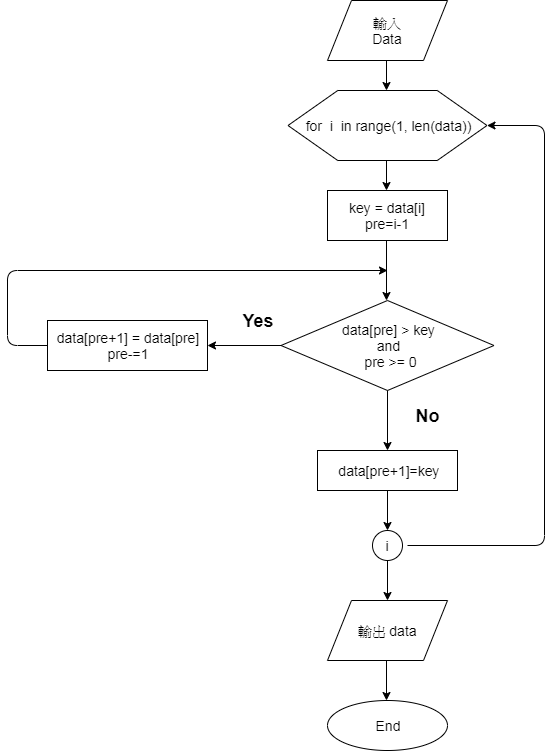

The diagram above was exported from draw.io. Its source (the exported page's mxGraphModel, read from the mxfile embedded in the PNG):
<mxGraphModel dx="854" dy="436" grid="1" gridSize="10" guides="1" tooltips="1" connect="1" arrows="1" fold="1" page="1" pageScale="1" pageWidth="850" pageHeight="1100" math="0" shadow="0">
  <root>
    <mxCell id="0" />
    <mxCell id="1" parent="0" />
    <mxCell id="-MNBhTedjpvPi70jpSob-3" value="&lt;font style=&quot;font-size: 14px&quot;&gt;for&amp;nbsp; i&amp;nbsp; in range(1, len(data))&lt;/font&gt;" style="shape=hexagon;perimeter=hexagonPerimeter2;whiteSpace=wrap;html=1;" parent="1" vertex="1">
      <mxGeometry x="310.5" y="100" width="199" height="70" as="geometry" />
    </mxCell>
    <mxCell id="-MNBhTedjpvPi70jpSob-12" value="&lt;font style=&quot;font-size: 14px&quot;&gt;key = data[i]&lt;br&gt;pre=i-1&lt;/font&gt;" style="rounded=0;whiteSpace=wrap;html=1;" parent="1" vertex="1">
      <mxGeometry x="350" y="200" width="120" height="50" as="geometry" />
    </mxCell>
    <mxCell id="-MNBhTedjpvPi70jpSob-13" value="" style="endArrow=classic;html=1;" parent="1" edge="1">
      <mxGeometry width="50" height="50" relative="1" as="geometry">
        <mxPoint x="409" y="70" as="sourcePoint" />
        <mxPoint x="409" y="100" as="targetPoint" />
      </mxGeometry>
    </mxCell>
    <mxCell id="-MNBhTedjpvPi70jpSob-14" value="" style="endArrow=classic;html=1;" parent="1" edge="1">
      <mxGeometry width="50" height="50" relative="1" as="geometry">
        <mxPoint x="409" y="170" as="sourcePoint" />
        <mxPoint x="409" y="200" as="targetPoint" />
      </mxGeometry>
    </mxCell>
    <mxCell id="-MNBhTedjpvPi70jpSob-15" value="&lt;div&gt;&lt;span style=&quot;font-size: 14px&quot;&gt;data[pre+1] = data[pre]&lt;/span&gt;&lt;/div&gt;&lt;div&gt;&lt;span style=&quot;font-size: 14px&quot;&gt;pre-=1&lt;/span&gt;&lt;/div&gt;" style="rounded=0;whiteSpace=wrap;html=1;align=center;" parent="1" vertex="1">
      <mxGeometry x="70" y="330" width="160" height="50" as="geometry" />
    </mxCell>
    <mxCell id="-MNBhTedjpvPi70jpSob-17" value="" style="endArrow=classic;html=1;" parent="1" edge="1">
      <mxGeometry width="50" height="50" relative="1" as="geometry">
        <mxPoint x="409" y="250" as="sourcePoint" />
        <mxPoint x="409" y="310" as="targetPoint" />
      </mxGeometry>
    </mxCell>
    <mxCell id="-MNBhTedjpvPi70jpSob-24" value="&lt;font style=&quot;font-size: 14px&quot;&gt;data[pre] &amp;gt; key &lt;br&gt;and&lt;br&gt;&amp;nbsp;pre &amp;gt;= 0&lt;/font&gt;" style="rhombus;whiteSpace=wrap;html=1;" parent="1" vertex="1">
      <mxGeometry x="303.5" y="310" width="213" height="90" as="geometry" />
    </mxCell>
    <mxCell id="-MNBhTedjpvPi70jpSob-27" value="" style="endArrow=classic;html=1;exitX=0.5;exitY=1;exitDx=0;exitDy=0;" parent="1" source="-MNBhTedjpvPi70jpSob-24" edge="1">
      <mxGeometry width="50" height="50" relative="1" as="geometry">
        <mxPoint x="527" y="480" as="sourcePoint" />
        <mxPoint x="410" y="460" as="targetPoint" />
        <Array as="points" />
      </mxGeometry>
    </mxCell>
    <mxCell id="-MNBhTedjpvPi70jpSob-30" value="" style="endArrow=classic;html=1;entryX=1;entryY=0.5;entryDx=0;entryDy=0;" parent="1" target="-MNBhTedjpvPi70jpSob-15" edge="1">
      <mxGeometry width="50" height="50" relative="1" as="geometry">
        <mxPoint x="303.5" y="355" as="sourcePoint" />
        <mxPoint x="250" y="355" as="targetPoint" />
        <Array as="points" />
      </mxGeometry>
    </mxCell>
    <mxCell id="-MNBhTedjpvPi70jpSob-31" value="&lt;span style=&quot;font-size: 18px&quot;&gt;&lt;b&gt;Yes&lt;/b&gt;&lt;/span&gt;" style="text;html=1;strokeColor=none;fillColor=none;align=center;verticalAlign=middle;whiteSpace=wrap;rounded=0;" parent="1" vertex="1">
      <mxGeometry x="250.5" y="315" width="60" height="30" as="geometry" />
    </mxCell>
    <mxCell id="-MNBhTedjpvPi70jpSob-40" value="&lt;span style=&quot;font-size: 18px&quot;&gt;&lt;b&gt;No&lt;/b&gt;&lt;/span&gt;" style="text;html=1;strokeColor=none;fillColor=none;align=center;verticalAlign=middle;whiteSpace=wrap;rounded=0;" parent="1" vertex="1">
      <mxGeometry x="420" y="410" width="60" height="30" as="geometry" />
    </mxCell>
    <mxCell id="-MNBhTedjpvPi70jpSob-41" value="" style="endArrow=classic;html=1;exitX=0;exitY=0.5;exitDx=0;exitDy=0;" parent="1" source="-MNBhTedjpvPi70jpSob-15" edge="1">
      <mxGeometry width="50" height="50" relative="1" as="geometry">
        <mxPoint x="30" y="350" as="sourcePoint" />
        <mxPoint x="410" y="280" as="targetPoint" />
        <Array as="points">
          <mxPoint x="30" y="355" />
          <mxPoint x="30" y="280" />
        </Array>
      </mxGeometry>
    </mxCell>
    <mxCell id="-MNBhTedjpvPi70jpSob-44" value="&lt;font style=&quot;font-size: 14px&quot;&gt;&amp;nbsp;data[pre+1]=key&lt;/font&gt;" style="rounded=0;whiteSpace=wrap;html=1;" parent="1" vertex="1">
      <mxGeometry x="340" y="460" width="140" height="40" as="geometry" />
    </mxCell>
    <mxCell id="-MNBhTedjpvPi70jpSob-45" value="" style="endArrow=classic;html=1;exitX=0.5;exitY=1;exitDx=0;exitDy=0;" parent="1" edge="1">
      <mxGeometry width="50" height="50" relative="1" as="geometry">
        <mxPoint x="410" y="500" as="sourcePoint" />
        <mxPoint x="410" y="540" as="targetPoint" />
        <Array as="points" />
      </mxGeometry>
    </mxCell>
    <mxCell id="-MNBhTedjpvPi70jpSob-46" value="&lt;font style=&quot;font-size: 14px&quot;&gt;i&lt;/font&gt;" style="ellipse;whiteSpace=wrap;html=1;aspect=fixed;" parent="1" vertex="1">
      <mxGeometry x="395" y="540" width="30" height="30" as="geometry" />
    </mxCell>
    <mxCell id="-MNBhTedjpvPi70jpSob-47" value="" style="endArrow=classic;html=1;entryX=1;entryY=0.5;entryDx=0;entryDy=0;" parent="1" target="-MNBhTedjpvPi70jpSob-3" edge="1">
      <mxGeometry width="50" height="50" relative="1" as="geometry">
        <mxPoint x="430" y="555" as="sourcePoint" />
        <mxPoint x="560" y="140" as="targetPoint" />
        <Array as="points">
          <mxPoint x="567" y="555" />
          <mxPoint x="567" y="135" />
        </Array>
      </mxGeometry>
    </mxCell>
    <mxCell id="-MNBhTedjpvPi70jpSob-48" value="" style="endArrow=classic;html=1;" parent="1" edge="1">
      <mxGeometry width="50" height="50" relative="1" as="geometry">
        <mxPoint x="410" y="570" as="sourcePoint" />
        <mxPoint x="410" y="610" as="targetPoint" />
      </mxGeometry>
    </mxCell>
    <mxCell id="-MNBhTedjpvPi70jpSob-49" value="&lt;font style=&quot;font-size: 14px&quot;&gt;輸出 data&lt;/font&gt;" style="shape=parallelogram;perimeter=parallelogramPerimeter;whiteSpace=wrap;html=1;" parent="1" vertex="1">
      <mxGeometry x="350" y="610" width="120" height="60" as="geometry" />
    </mxCell>
    <mxCell id="-MNBhTedjpvPi70jpSob-50" value="&lt;span style=&quot;font-size: 14px&quot;&gt;End&lt;/span&gt;" style="ellipse;whiteSpace=wrap;html=1;" parent="1" vertex="1">
      <mxGeometry x="350" y="710" width="120" height="50" as="geometry" />
    </mxCell>
    <mxCell id="-MNBhTedjpvPi70jpSob-51" value="" style="endArrow=classic;html=1;" parent="1" edge="1">
      <mxGeometry width="50" height="50" relative="1" as="geometry">
        <mxPoint x="409" y="670" as="sourcePoint" />
        <mxPoint x="409" y="710" as="targetPoint" />
      </mxGeometry>
    </mxCell>
    <mxCell id="YKlr2D_J2ExLZgBWIona-1" value="&lt;font style=&quot;font-size: 14px&quot;&gt;輸入&lt;br&gt;Data&lt;/font&gt;" style="shape=parallelogram;perimeter=parallelogramPerimeter;whiteSpace=wrap;html=1;" vertex="1" parent="1">
      <mxGeometry x="350" y="10" width="120" height="60" as="geometry" />
    </mxCell>
  </root>
</mxGraphModel>